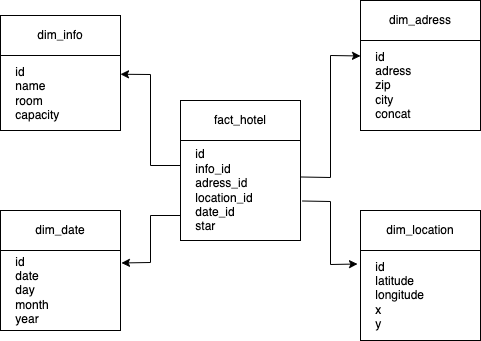

The diagram above was exported from draw.io. Its source (the exported page's mxGraphModel, read from the mxfile embedded in the PNG):
<mxGraphModel dx="794" dy="432" grid="1" gridSize="10" guides="1" tooltips="1" connect="1" arrows="1" fold="1" page="1" pageScale="1" pageWidth="827" pageHeight="1169" math="0" shadow="0">
  <root>
    <mxCell id="0" />
    <mxCell id="1" parent="0" />
    <mxCell id="AvnJLXFrcvO7lLvTXRkO-2" value="&amp;nbsp; &amp;nbsp; id&lt;br&gt;&amp;nbsp; &amp;nbsp; info_id&lt;br&gt;&amp;nbsp; &amp;nbsp; adress_id&lt;br&gt;&amp;nbsp; &amp;nbsp; location_id&lt;br&gt;&amp;nbsp; &amp;nbsp; date_id&lt;br&gt;&amp;nbsp; &amp;nbsp; star" style="rounded=0;whiteSpace=wrap;html=1;align=left;" parent="1" vertex="1">
      <mxGeometry x="280" y="280" width="120" height="100" as="geometry" />
    </mxCell>
    <mxCell id="AvnJLXFrcvO7lLvTXRkO-3" value="fact_hotel" style="rounded=0;whiteSpace=wrap;html=1;" parent="1" vertex="1">
      <mxGeometry x="280" y="240" width="120" height="40" as="geometry" />
    </mxCell>
    <mxCell id="AvnJLXFrcvO7lLvTXRkO-4" value="&amp;nbsp; &amp;nbsp; id&lt;br&gt;&amp;nbsp; &amp;nbsp; name&lt;br&gt;&amp;nbsp; &amp;nbsp; room&lt;br&gt;&amp;nbsp; &amp;nbsp; capacity" style="rounded=0;whiteSpace=wrap;html=1;align=left;" parent="1" vertex="1">
      <mxGeometry x="100" y="195" width="120" height="75" as="geometry" />
    </mxCell>
    <mxCell id="AvnJLXFrcvO7lLvTXRkO-5" value="dim_info" style="rounded=0;whiteSpace=wrap;html=1;" parent="1" vertex="1">
      <mxGeometry x="100" y="155" width="120" height="40" as="geometry" />
    </mxCell>
    <mxCell id="AvnJLXFrcvO7lLvTXRkO-6" value="&amp;nbsp; &amp;nbsp; &lt;font&gt;&lt;span&gt;id&lt;/span&gt;&lt;/font&gt;&lt;br&gt;&amp;nbsp; &amp;nbsp; date&lt;br&gt;&amp;nbsp; &amp;nbsp; day&lt;br&gt;&amp;nbsp; &amp;nbsp; month&lt;br&gt;&amp;nbsp; &amp;nbsp; year" style="rounded=0;whiteSpace=wrap;html=1;align=left;fontColor=#000000;fontStyle=0" parent="1" vertex="1">
      <mxGeometry x="100" y="390" width="120" height="80" as="geometry" />
    </mxCell>
    <mxCell id="AvnJLXFrcvO7lLvTXRkO-7" value="dim_date" style="rounded=0;whiteSpace=wrap;html=1;" parent="1" vertex="1">
      <mxGeometry x="100" y="350" width="120" height="40" as="geometry" />
    </mxCell>
    <mxCell id="AvnJLXFrcvO7lLvTXRkO-8" value="&amp;nbsp; &amp;nbsp; &lt;span style=&quot;&quot;&gt;id&lt;/span&gt;&lt;br&gt;&amp;nbsp; &amp;nbsp; adress&lt;br&gt;&amp;nbsp; &amp;nbsp; zip&lt;br&gt;&amp;nbsp; &amp;nbsp; city&lt;br&gt;&amp;nbsp; &amp;nbsp; concat" style="rounded=0;whiteSpace=wrap;html=1;align=left;fontStyle=0" parent="1" vertex="1">
      <mxGeometry x="460" y="180" width="120" height="90" as="geometry" />
    </mxCell>
    <mxCell id="AvnJLXFrcvO7lLvTXRkO-9" value="dim_adress" style="rounded=0;whiteSpace=wrap;html=1;" parent="1" vertex="1">
      <mxGeometry x="460" y="140" width="120" height="40" as="geometry" />
    </mxCell>
    <mxCell id="AvnJLXFrcvO7lLvTXRkO-10" value="&amp;nbsp; &amp;nbsp; &lt;font&gt;&lt;span&gt;id&lt;/span&gt;&lt;/font&gt;&lt;br&gt;&amp;nbsp; &amp;nbsp; latitude&lt;br&gt;&amp;nbsp; &amp;nbsp; longitude&lt;br&gt;&amp;nbsp; &amp;nbsp; x&lt;br&gt;&amp;nbsp; &amp;nbsp; y" style="rounded=0;whiteSpace=wrap;html=1;align=left;fontColor=#000000;fontStyle=0" parent="1" vertex="1">
      <mxGeometry x="460" y="390" width="120" height="90" as="geometry" />
    </mxCell>
    <mxCell id="AvnJLXFrcvO7lLvTXRkO-11" value="dim_location" style="rounded=0;whiteSpace=wrap;html=1;" parent="1" vertex="1">
      <mxGeometry x="460" y="350" width="120" height="40" as="geometry" />
    </mxCell>
    <mxCell id="AvnJLXFrcvO7lLvTXRkO-12" value="" style="endArrow=classic;html=1;rounded=0;exitX=0;exitY=0.25;exitDx=0;exitDy=0;entryX=1;entryY=0.25;entryDx=0;entryDy=0;strokeColor=#000000;strokeWidth=1;" parent="1" source="AvnJLXFrcvO7lLvTXRkO-2" target="AvnJLXFrcvO7lLvTXRkO-4" edge="1">
      <mxGeometry width="50" height="50" relative="1" as="geometry">
        <mxPoint x="380" y="360" as="sourcePoint" />
        <mxPoint x="430" y="310" as="targetPoint" />
        <Array as="points">
          <mxPoint x="250" y="305" />
          <mxPoint x="250" y="214" />
        </Array>
      </mxGeometry>
    </mxCell>
    <mxCell id="AvnJLXFrcvO7lLvTXRkO-13" value="" style="endArrow=classic;html=1;rounded=0;entryX=1.008;entryY=0.156;entryDx=0;entryDy=0;entryPerimeter=0;exitX=0;exitY=0.75;exitDx=0;exitDy=0;strokeColor=#000000;strokeWidth=1;" parent="1" source="AvnJLXFrcvO7lLvTXRkO-2" target="AvnJLXFrcvO7lLvTXRkO-6" edge="1">
      <mxGeometry width="50" height="50" relative="1" as="geometry">
        <mxPoint x="380" y="360" as="sourcePoint" />
        <mxPoint x="430" y="310" as="targetPoint" />
        <Array as="points">
          <mxPoint x="250" y="355" />
          <mxPoint x="250" y="402" />
        </Array>
      </mxGeometry>
    </mxCell>
    <mxCell id="AvnJLXFrcvO7lLvTXRkO-14" value="" style="endArrow=classic;html=1;rounded=0;entryX=0;entryY=0.172;entryDx=0;entryDy=0;entryPerimeter=0;exitX=1.008;exitY=0.365;exitDx=0;exitDy=0;exitPerimeter=0;strokeColor=#000000;strokeWidth=1;" parent="1" source="AvnJLXFrcvO7lLvTXRkO-2" target="AvnJLXFrcvO7lLvTXRkO-8" edge="1">
      <mxGeometry width="50" height="50" relative="1" as="geometry">
        <mxPoint x="410" y="310" as="sourcePoint" />
        <mxPoint x="430" y="310" as="targetPoint" />
        <Array as="points">
          <mxPoint x="430" y="317" />
          <mxPoint x="430" y="195" />
        </Array>
      </mxGeometry>
    </mxCell>
    <mxCell id="AvnJLXFrcvO7lLvTXRkO-15" value="" style="endArrow=classic;html=1;rounded=0;entryX=-0.025;entryY=0.15;entryDx=0;entryDy=0;entryPerimeter=0;exitX=1.017;exitY=0.605;exitDx=0;exitDy=0;exitPerimeter=0;strokeColor=#000000;strokeWidth=1;" parent="1" source="AvnJLXFrcvO7lLvTXRkO-2" target="AvnJLXFrcvO7lLvTXRkO-10" edge="1">
      <mxGeometry width="50" height="50" relative="1" as="geometry">
        <mxPoint x="380" y="360" as="sourcePoint" />
        <mxPoint x="430" y="310" as="targetPoint" />
        <Array as="points">
          <mxPoint x="430" y="341" />
          <mxPoint x="430" y="404" />
        </Array>
      </mxGeometry>
    </mxCell>
  </root>
</mxGraphModel>